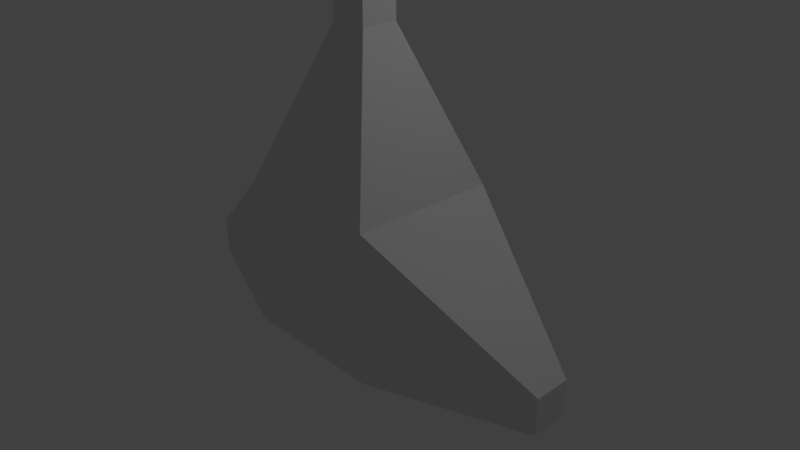 # Source: wip.blend  (saved by Blender 2.79.0; exported with 4.5.12 LTS)
import bpy
from mathutils import Matrix  # noqa: F401  (used for matrix-valued properties, if any)

bpy.ops.wm.read_factory_settings(use_empty=True)
scene = bpy.context.scene
scene.name = 'Scene'

# ---- collections
col_collection_1 = bpy.data.collections.new('Collection 1'); scene.collection.children.link(col_collection_1)

# ---- materials (node trees are filled in below, after node groups)
mat_material = bpy.data.materials.new('Material')
mat_material.alpha_threshold = 0.0
mat_material.use_transparent_shadow = False
mat_material.roughness = 0.5
mat_material.line_color = (0.0, 0.0, 0.0, 1.0)

# ---- material node trees

# ---- world
world_world = bpy.data.worlds.new('World'); scene.world = world_world
world_world.color = (0.05088, 0.05088, 0.05088)
world_world.use_sun_shadow = False
world_world.sun_shadow_jitter_overblur = 0.0
world_world.cycles.sampling_method = 'MANUAL'

# ---- cameras
cam_camera = bpy.data.cameras.new('Camera')
cam_camera.clip_end = 100.0
cam_camera.lens = 35.0
cam_camera.sensor_width = 32.0
cam_camera.sensor_height = 18.0
cam_camera.ortho_scale = 7.314
cam_camera.dof.focus_distance = 0.0
cam_camera.dof.aperture_fstop = 128.0

# ---- lights
light_lamp = bpy.data.lights.new('Lamp', 'POINT')
light_lamp.transmission_factor = 0.0
light_lamp.cutoff_distance = 30.0
light_lamp.energy = 100.0
light_lamp.shadow_buffer_clip_start = 1.001
light_lamp.shadow_soft_size = 0.1
light_lamp.shadow_maximum_resolution = 0.006
light_lamp.use_absolute_resolution = True

# ---- meshes
me_cube = bpy.data.meshes.new('Cube')
me_cube.from_pydata([(1.0, 1.0, -1.0), (1.0, -1.0, -1.0), (-1.0, -1.0, -1.0), (-1.0, 1.0, -1.0), (1.0, 1.0, 1.0), (1.0, -1.0, 1.0), (-1.0, -1.0, 1.0), (-1.0, 1.0, 1.0), (3.0, 0.25, -1.0), (3.0, -0.25, -1.0), (3.0, 0.25, -0.5), (3.0, -0.25, -0.5), (-3.0, -0.25, -1.0), (-3.0, 0.25, -1.0), (-3.0, -0.25, -0.5), (-3.0, 0.25, -0.5), (0.25, 0.25, 3.0), (0.25, -0.25, 3.0), (-0.25, 0.25, 3.0), (-0.25, -0.25, 3.0), (0.25, 0.25, 4.0), (0.25, -0.25, 4.0), (-0.25, 0.25, 4.0), (-0.25, -0.25, 4.0), (0.25, 0.25, 5.0), (0.25, -0.25, 5.0), (-0.25, 0.25, 5.0), (-0.25, -0.25, 5.0), (0.25, 0.25, 6.0), (0.25, -0.25, 6.0), (-0.25, 0.25, 6.0), (-0.25, -0.25, 6.0), (0.25, 0.25, 7.0), (0.25, -0.25, 7.0), (-0.25, 0.25, 7.0), (-0.25, -0.25, 7.0), (0.25, 0.25, 8.0), (0.25, -0.25, 8.0), (-0.25, 0.25, 8.0), (-0.25, -0.25, 8.0), (0.25, 0.25, 9.0), (0.25, -0.25, 9.0), (-0.25, 0.25, 9.0), (-0.25, -0.25, 9.0)], [], [(0, 1, 2, 3), (7, 6, 19, 18), (5, 1, 9, 11), (1, 5, 6, 2), (2, 6, 14, 12), (4, 0, 3, 7), (8, 10, 11, 9), (0, 4, 10, 8), (1, 0, 8, 9), (4, 5, 11, 10), (12, 14, 15, 13), (6, 7, 15, 14), (7, 3, 13, 15), (3, 2, 12, 13), (17, 16, 20, 21), (4, 7, 18, 16), (6, 5, 17, 19), (5, 4, 16, 17), (22, 23, 27, 26), (18, 19, 23, 22), (16, 18, 22, 20), (19, 17, 21, 23), (27, 25, 29, 31), (20, 22, 26, 24), (23, 21, 25, 27), (21, 20, 24, 25), (30, 31, 35, 34), (25, 24, 28, 29), (26, 27, 31, 30), (24, 26, 30, 28), (32, 34, 38, 36), (28, 30, 34, 32), (31, 29, 33, 35), (29, 28, 32, 33), (39, 37, 41, 43), (35, 33, 37, 39), (33, 32, 36, 37), (34, 35, 39, 38), (40, 42, 43, 41), (37, 36, 40, 41), (38, 39, 43, 42), (36, 38, 42, 40)])
me_cube.materials.append(mat_material)
me_cube.use_remesh_preserve_volume = False
me_cube.use_remesh_preserve_attributes = False
me_cube.use_mirror_vertex_groups = False
me_cube.update()

# ---- objects
ob_cube = bpy.data.objects.new('Cube', me_cube)
ob_lamp = bpy.data.objects.new('Lamp', light_lamp)
ob_camera = bpy.data.objects.new('Camera', cam_camera)

# ---- transforms, parenting, visibility, modifiers, constraints
ob_cube.location = (0.0, 0.0, 0.0)
ob_cube.lock_rotations_4d = False
ob_cube.empty_display_type = 'ARROWS'
ob_cube.lineart.crease_threshold = 0.0
ob_lamp.location = (4.076, 1.005, 5.904)
ob_lamp.rotation_euler = (0.6503, 0.05522, 1.866)
ob_lamp.lock_rotations_4d = False
ob_lamp.empty_display_type = 'ARROWS'
ob_lamp.color = (0.0, 0.0, 0.0, 0.0)
ob_lamp.lineart.crease_threshold = 0.0
ob_camera.location = (7.481, -6.508, 5.344)
ob_camera.rotation_euler = (1.109, 0.0, 0.8149)
ob_camera.lock_rotations_4d = False
ob_camera.empty_display_type = 'ARROWS'
ob_camera.color = (0.0, 0.0, 0.0, 0.0)
ob_camera.display_type = 'WIRE'
ob_camera.lineart.crease_threshold = 0.0

# ---- collection membership
col_collection_1.objects.link(ob_cube)
col_collection_1.objects.link(ob_lamp)
col_collection_1.objects.link(ob_camera)

# ---- scene / render settings (as saved in the file)
scene.camera = ob_camera
scene.frame_start = 1; scene.frame_end = 250; scene.frame_set(1)
scene.render.engine = 'BLENDER_EEVEE_NEXT'
scene.render.resolution_percentage = 50
scene.render.dither_intensity = 0.0
scene.cycles.use_denoising = False
scene.cycles.samples = 128
scene.cycles.sampling_pattern = 'TABULATED_SOBOL'
scene.cycles.use_adaptive_sampling = False
scene.cycles.use_light_tree = False
scene.cycles.blur_glossy = 0.0
scene.cycles.sample_clamp_indirect = 0.0
scene.view_settings.view_transform = 'Standard'
bpy.context.view_layer.update()
